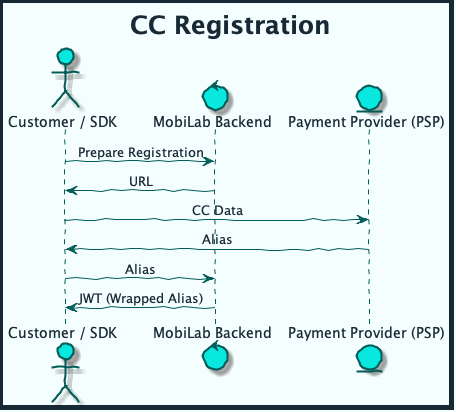

The diagram above was rendered by PlantUML. Its source (embedded in the PNG):
@startuml cc_registration



skinparam handwritten true
skinparam sequenceMessageAlign center
skinparam ActorBackgroundColor #08E8DE
skinparam ActorBorderColor #035C58
skinparam ActorFontColor #172935
skinparam ActorFontName Raleway
skinparam ArrowColor #035C58
skinparam ArrowFontColor #172935
skinparam ArrowFontName Raleway
skinparam BackgroundColor #F5FEFE
skinparam ClassAttributeFontColor #172935
skinparam ClassAttributeFontName Raleway
skinparam ClassBackgroundColor #08E8DE
skinparam ClassBorderColor #035C58
skinparam ClassFontColor #172935
skinparam ClassFontName Raleway
skinparam ClassHeaderBackgroundColor #9DF6F2
skinparam ComponentBackgroundColor #3AEDE5
skinparam ComponentBorderColor #035C58
skinparam ComponentFontColor #172935
skinparam ComponentFontName Raleway
skinparam ControlBackgroundColor #08E8DE
skinparam ControlBorderColor #035C58
skinparam ControlFontColor #172935
skinparam ControlFontName Raleway
skinparam DiagramBorderColor #172935
skinparam DiagramBorderThickness 5
skinparam EntityBackgroundColor #08E8DE
skinparam EntityBorderColor #035C58
skinparam EntityFontColor #172935
skinparam EntityFontName Raleway
skinparam PackageBackgroundColor #F5FEFE
skinparam PackageBorderColor #035C58
skinparam PackageFontColor #172935
skinparam PackageFontName Raleway
skinparam SequenceLifeLineBorderColor #035C58
skinparam SequenceTitleFontColor #172935
skinparam SequenceTitleFontName Raleway
skinparam SequenceTitleFontSize 25
skinparam TitleFontColor #172935
skinparam TitleFontName Raleway
skinparam TitleFontSize 25

title CC Registration

actor "Customer / SDK" as User
control "MobiLab Backend" as MBE
entity "Payment Provider (PSP)" as PSP

User -> MBE: Prepare Registration
MBE -> User: URL 
User -> PSP: CC Data
PSP -> User: Alias

User -> MBE: Alias
MBE -> User: JWT (Wrapped Alias)

@enduml